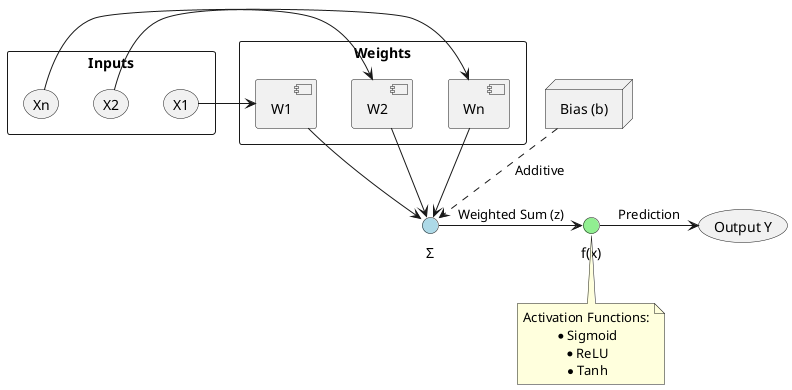

The diagram above was rendered by PlantUML. Its source (embedded in the PNG):
@startuml
skinparam backgroundColor transparent
skinparam packageStyle rect
skinparam defaultTextAlignment center

rectangle "Inputs" as inputs {
    (X1)
    (X2)
    (Xn)
}

rectangle "Weights" as weights {
    [W1]
    [W2]
    [Wn]
}

circle "Σ" as Summation #LightBlue
circle "f(x)" as Activation #LightGreen

X1 -> [W1]
X2 -> [W2]
Xn -> [Wn]

[W1] --> Summation
[W2] --> Summation
[Wn] --> Summation

node "Bias (b)" as Bias
Bias ..> Summation : Additive

Summation -> Activation : Weighted Sum (z)
Activation -> (Output Y) : Prediction

note bottom of Activation
  Activation Functions:
  * Sigmoid
  * ReLU
  * Tanh
end note

@enduml